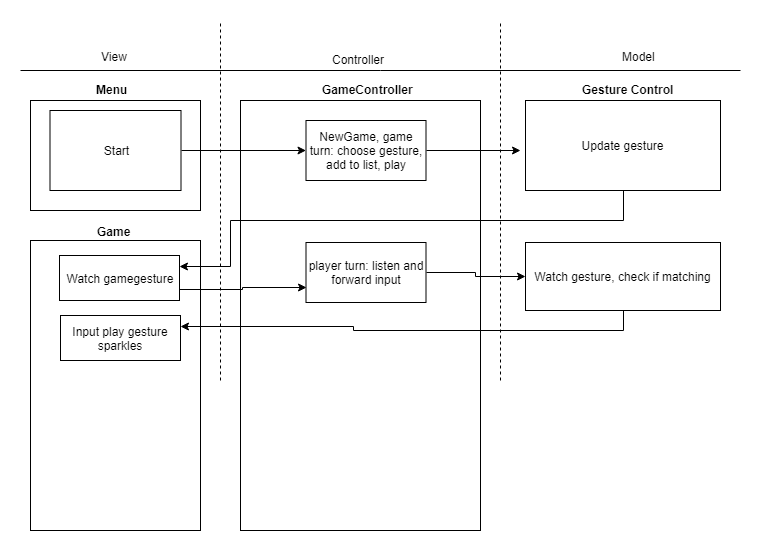

The diagram above was exported from draw.io. Its source (the exported page's mxGraphModel, read from the mxfile embedded in the PNG):
<mxGraphModel dx="1422" dy="751" grid="1" gridSize="10" guides="1" tooltips="1" connect="1" arrows="1" fold="1" page="1" pageScale="1" pageWidth="827" pageHeight="1169" math="0" shadow="0">
  <root>
    <mxCell id="0" />
    <mxCell id="1" parent="0" />
    <mxCell id="2" value="" style="endArrow=none;html=1;" edge="1" parent="1">
      <mxGeometry width="50" height="50" relative="1" as="geometry">
        <mxPoint x="200" y="680" as="sourcePoint" />
        <mxPoint x="920" y="680" as="targetPoint" />
      </mxGeometry>
    </mxCell>
    <mxCell id="3" value="" style="endArrow=none;dashed=1;html=1;" edge="1" parent="1">
      <mxGeometry width="50" height="50" relative="1" as="geometry">
        <mxPoint x="400" y="990" as="sourcePoint" />
        <mxPoint x="400" y="630" as="targetPoint" />
      </mxGeometry>
    </mxCell>
    <mxCell id="4" value="View" style="text;html=1;resizable=0;points=[];autosize=1;align=left;verticalAlign=top;spacingTop=-4;" vertex="1" parent="1">
      <mxGeometry x="279" y="657" width="40" height="20" as="geometry" />
    </mxCell>
    <mxCell id="5" value="Model" style="text;html=1;resizable=0;points=[];autosize=1;align=left;verticalAlign=top;spacingTop=-4;" vertex="1" parent="1">
      <mxGeometry x="800" y="657" width="50" height="20" as="geometry" />
    </mxCell>
    <mxCell id="6" value="Controller" style="text;html=1;resizable=0;points=[];autosize=1;align=left;verticalAlign=top;spacingTop=-4;" vertex="1" parent="1">
      <mxGeometry x="510" y="660" width="70" height="20" as="geometry" />
    </mxCell>
    <mxCell id="7" value="" style="endArrow=none;dashed=1;html=1;" edge="1" parent="1">
      <mxGeometry width="50" height="50" relative="1" as="geometry">
        <mxPoint x="680" y="990" as="sourcePoint" />
        <mxPoint x="680" y="630" as="targetPoint" />
      </mxGeometry>
    </mxCell>
    <mxCell id="8" value="" style="rounded=0;whiteSpace=wrap;html=1;" vertex="1" parent="1">
      <mxGeometry x="420" y="710" width="240" height="430" as="geometry" />
    </mxCell>
    <mxCell id="9" value="GameController" style="text;html=1;resizable=0;points=[];autosize=1;align=left;verticalAlign=top;spacingTop=-4;fontStyle=1" vertex="1" parent="1">
      <mxGeometry x="500" y="690" width="100" height="20" as="geometry" />
    </mxCell>
    <mxCell id="10" value="" style="rounded=0;whiteSpace=wrap;html=1;" vertex="1" parent="1">
      <mxGeometry x="210" y="850" width="170" height="290" as="geometry" />
    </mxCell>
    <mxCell id="11" value="&lt;b&gt;Game&lt;/b&gt;" style="text;html=1;resizable=0;points=[];autosize=1;align=left;verticalAlign=top;spacingTop=-4;" vertex="1" parent="1">
      <mxGeometry x="275" y="832" width="50" height="20" as="geometry" />
    </mxCell>
    <mxCell id="12" value="" style="rounded=0;whiteSpace=wrap;html=1;" vertex="1" parent="1">
      <mxGeometry x="210" y="710" width="170" height="110" as="geometry" />
    </mxCell>
    <mxCell id="13" value="Menu" style="text;html=1;resizable=0;points=[];autosize=1;align=left;verticalAlign=top;spacingTop=-4;fontStyle=1" vertex="1" parent="1">
      <mxGeometry x="274" y="690" width="50" height="20" as="geometry" />
    </mxCell>
    <mxCell id="14" style="edgeStyle=orthogonalEdgeStyle;rounded=0;orthogonalLoop=1;jettySize=auto;html=1;exitX=1;exitY=0.5;exitDx=0;exitDy=0;" edge="1" source="15" target="17" parent="1">
      <mxGeometry relative="1" as="geometry" />
    </mxCell>
    <mxCell id="15" value="Start" style="rounded=0;whiteSpace=wrap;html=1;" vertex="1" parent="1">
      <mxGeometry x="229.5" y="720" width="131" height="80" as="geometry" />
    </mxCell>
    <mxCell id="16" style="edgeStyle=orthogonalEdgeStyle;rounded=0;orthogonalLoop=1;jettySize=auto;html=1;exitX=1;exitY=0.5;exitDx=0;exitDy=0;" edge="1" source="17" parent="1">
      <mxGeometry relative="1" as="geometry">
        <mxPoint x="700" y="760" as="targetPoint" />
      </mxGeometry>
    </mxCell>
    <mxCell id="17" value="NewGame, game turn: choose gesture, add to list, play" style="rounded=0;whiteSpace=wrap;html=1;" vertex="1" parent="1">
      <mxGeometry x="485.5" y="730" width="120" height="60" as="geometry" />
    </mxCell>
    <mxCell id="18" style="edgeStyle=orthogonalEdgeStyle;rounded=0;orthogonalLoop=1;jettySize=auto;html=1;exitX=1;exitY=0.75;exitDx=0;exitDy=0;entryX=0;entryY=0.75;entryDx=0;entryDy=0;" edge="1" source="19" target="25" parent="1">
      <mxGeometry relative="1" as="geometry" />
    </mxCell>
    <mxCell id="19" value="Watch gamegesture" style="rounded=0;whiteSpace=wrap;html=1;" vertex="1" parent="1">
      <mxGeometry x="239" y="865" width="120" height="45" as="geometry" />
    </mxCell>
    <mxCell id="20" value="Input play gesture sparkles" style="rounded=0;whiteSpace=wrap;html=1;" vertex="1" parent="1">
      <mxGeometry x="240" y="925" width="120" height="45" as="geometry" />
    </mxCell>
    <mxCell id="21" style="edgeStyle=orthogonalEdgeStyle;rounded=0;orthogonalLoop=1;jettySize=auto;html=1;exitX=0.5;exitY=1;exitDx=0;exitDy=0;entryX=1;entryY=0.25;entryDx=0;entryDy=0;" edge="1" source="22" target="19" parent="1">
      <mxGeometry relative="1" as="geometry">
        <Array as="points">
          <mxPoint x="803" y="830" />
          <mxPoint x="410" y="830" />
          <mxPoint x="410" y="876" />
        </Array>
      </mxGeometry>
    </mxCell>
    <mxCell id="22" value="Update gesture" style="rounded=0;whiteSpace=wrap;html=1;" vertex="1" parent="1">
      <mxGeometry x="705" y="710" width="195" height="90" as="geometry" />
    </mxCell>
    <mxCell id="23" value="&lt;b&gt;Gesture Control&lt;/b&gt;" style="text;html=1;resizable=0;points=[];autosize=1;align=left;verticalAlign=top;spacingTop=-4;" vertex="1" parent="1">
      <mxGeometry x="760" y="690" width="110" height="20" as="geometry" />
    </mxCell>
    <mxCell id="24" style="edgeStyle=orthogonalEdgeStyle;rounded=0;orthogonalLoop=1;jettySize=auto;html=1;exitX=1;exitY=0.5;exitDx=0;exitDy=0;entryX=0;entryY=0.5;entryDx=0;entryDy=0;" edge="1" source="25" target="27" parent="1">
      <mxGeometry relative="1" as="geometry" />
    </mxCell>
    <mxCell id="25" value="player turn: listen and forward input" style="rounded=0;whiteSpace=wrap;html=1;" vertex="1" parent="1">
      <mxGeometry x="485.5" y="852" width="120" height="60" as="geometry" />
    </mxCell>
    <mxCell id="26" style="edgeStyle=orthogonalEdgeStyle;rounded=0;orthogonalLoop=1;jettySize=auto;html=1;exitX=0.5;exitY=1;exitDx=0;exitDy=0;entryX=1;entryY=0.25;entryDx=0;entryDy=0;" edge="1" source="27" target="20" parent="1">
      <mxGeometry relative="1" as="geometry" />
    </mxCell>
    <mxCell id="27" value="Watch gesture, check if matching" style="rounded=0;whiteSpace=wrap;html=1;" vertex="1" parent="1">
      <mxGeometry x="705" y="852" width="195" height="68" as="geometry" />
    </mxCell>
  </root>
</mxGraphModel>